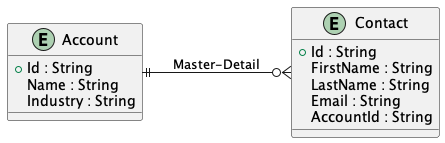

The diagram above was rendered by PlantUML. Its source (embedded in the PNG):
@startuml
left to right direction

entity "Account" as Account {
    +Id : String
    Name : String
    Industry : String
}

entity "Contact" as Contact {
    +Id : String
    FirstName : String
    LastName : String
    Email : String
    AccountId : String
}

Account ||--o{ Contact : "Master-Detail"
@enduml